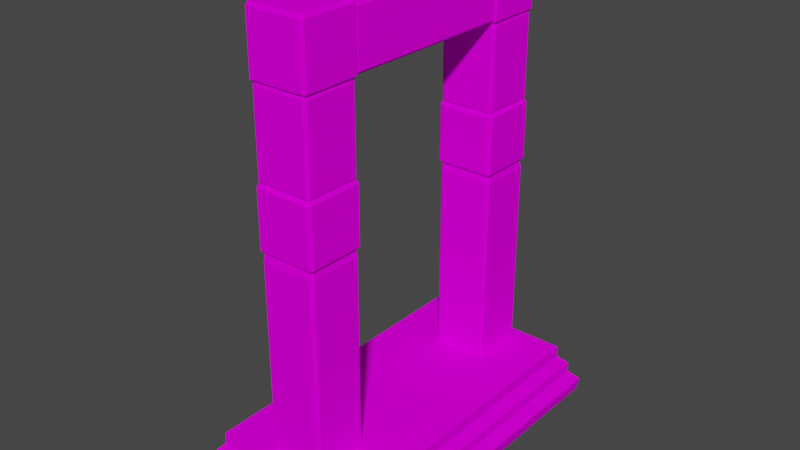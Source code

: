 # Source: Portal.blend  (saved by Blender 2.91.10; exported with 4.5.12 LTS)
import bpy
from mathutils import Matrix  # noqa: F401  (used for matrix-valued properties, if any)

bpy.ops.wm.read_factory_settings(use_empty=True)
scene = bpy.context.scene
scene.name = 'Scene'

# ---- collections
col_collection = bpy.data.collections.new('Collection'); scene.collection.children.link(col_collection)

# ---- images (referenced by path relative to the original .blend; pixels are not part of the script)
import os
ASSET_DIR = os.environ.get("B2B_ASSET_DIR", "")  # directory of the original .blend (textures are referenced by path, not embedded)
HERE = os.path.dirname(os.path.abspath(__file__))  # packed textures are extracted next to this script under _unpacked/

def load_image(name, relpath, width, height, colorspace="sRGB"):
    """Load a texture the original file referenced (path relative to the .blend, or extracted next to this script)."""
    p = next((c for c in (os.path.join(HERE, relpath), os.path.join(ASSET_DIR, relpath)) if relpath and os.path.exists(c)), "")
    if p:
        img = bpy.data.images.load(p, check_existing=True)
        img.name = name
    else:  # same state as the original file: an image datablock whose file is absent (Cycles renders it pink)
        img = bpy.data.images.new(name, width, height)
        img.source = "FILE"
        img.filepath = "//" + (relpath or name)
    img.colorspace_settings.name = colorspace
    return img
img_stone_texture_png = load_image('Stone Texture.png', 'Stone Texture.png', 1024, 1024, 'sRGB')

# ---- materials (node trees are filled in below, after node groups)
mat_portal_stone = bpy.data.materials.new('Portal Stone')
mat_portal_stone.use_transparent_shadow = False

# ---- material node trees
mat_portal_stone.use_nodes = True; mat_portal_stone.node_tree.nodes.clear()
_N = mat_portal_stone.node_tree.nodes; _L = mat_portal_stone.node_tree.links
n0 = _N.new('ShaderNodeBsdfPrincipled'); n0.name = 'Principled BSDF'; n0.location = (10, 300)
n0.distribution = 'GGX'
n0.subsurface_method = 'BURLEY'
n0.inputs[2].default_value = 1.0
n0.inputs[3].default_value = 1.45
n0.inputs[13].default_value = 0.0
n0.inputs[27].default_value = (0.0, 0.0, 0.0, 1.0)
n0.inputs[28].default_value = 1.0
n1 = _N.new('ShaderNodeOutputMaterial'); n1.name = 'Material Output'; n1.location = (300, 300)
n2 = _N.new('ShaderNodeTexImage'); n2.name = 'Image Texture'; n2.location = (-280, 280)
n2.image = img_stone_texture_png
_L.new(n0.outputs[0], n1.inputs[0])
_L.new(n2.outputs[0], n0.inputs[0])
n1.is_active_output = True

# ---- world
world_world = bpy.data.worlds.new('World'); scene.world = world_world
world_world.use_nodes = True; world_world.node_tree.nodes.clear()
_N = world_world.node_tree.nodes; _L = world_world.node_tree.links
n0 = _N.new('ShaderNodeOutputWorld'); n0.name = 'World Output'; n0.location = (300, 300)
n1 = _N.new('ShaderNodeBackground'); n1.name = 'Background'; n1.location = (10, 300)
n1.inputs[0].default_value = (0.05088, 0.05088, 0.05088, 1.0)
_L.new(n1.outputs[0], n0.inputs[0])
n0.is_active_output = True
world_world.color = (0.05088, 0.05088, 0.05088)
world_world.use_sun_shadow = False
world_world.sun_shadow_jitter_overblur = 0.0

# ---- meshes
me_cube = bpy.data.meshes.new('Cube')
me_cube.from_pydata([(1.0, -3.407, 1.0), (1.0, -3.407, 0.7575), (-2.37, -3.407, 1.0), (-2.37, -3.407, 0.7575), (-2.552, -3.616, 0.5379), (1.182, -3.616, 0.5379), (-2.549, -3.619, 0.3208), (1.185, -3.619, 0.3208), (-2.75, -3.813, 0.1054), (1.386, -3.813, 0.1054), (-2.82, -3.821, -0.2064), (1.316, -3.821, -0.2064), (1.0, 3.407, 1.0), (1.0, 3.407, 0.7575), (-2.37, 3.407, 1.0), (-2.37, 3.407, 0.7575), (-2.37, 0.0, 0.7575), (1.0, 0.0, 1.0), (-2.37, 0.0, 1.0), (1.0, 0.0, 0.7575), (-2.552, 0.0, 0.5379), (-2.552, 3.616, 0.5379), (1.182, 3.616, 0.5379), (1.182, 0.0, 0.5379), (-2.549, 0.0, 0.3208), (-2.549, 3.619, 0.3208), (1.185, 3.619, 0.3208), (1.185, 0.0, 0.3208), (-2.75, 0.0, 0.1054), (-2.75, 3.813, 0.1054), (1.386, 3.813, 0.1054), (1.386, 0.0, 0.1054), (-2.82, 0.0, -0.2064), (-2.82, 3.821, -0.2064), (1.316, 3.821, -0.2064), (1.316, 0.0, -0.2064)], [], [(17, 18, 2, 0), (1, 0, 2, 3), (3, 16, 20, 4), (19, 17, 0, 1), (3, 2, 18, 16), (5, 4, 6, 7), (19, 1, 5, 23), (1, 3, 4, 5), (6, 24, 28, 8), (23, 5, 7, 27), (4, 20, 24, 6), (31, 9, 11, 35), (7, 6, 8, 9), (27, 7, 9, 31), (32, 35, 11, 10), (8, 28, 32, 10), (9, 8, 10, 11), (17, 12, 14, 18), (13, 15, 14, 12), (15, 21, 20, 16), (19, 13, 12, 17), (15, 16, 18, 14), (22, 26, 25, 21), (19, 23, 22, 13), (13, 22, 21, 15), (25, 29, 28, 24), (23, 27, 26, 22), (21, 25, 24, 20), (31, 35, 34, 30), (26, 30, 29, 25), (27, 31, 30, 26), (32, 33, 34, 35), (29, 33, 32, 28), (30, 34, 33, 29)])
_uv = me_cube.uv_layers.new(name='UVMap')
_uv.uv.foreach_set('vector', [0.1087, 0.0002718, 1.004, 0.0002718, 1.004, 0.8477, 0.1087, 0.8477, 0.276, 0.9801, 0.288, 0.9801, 0.288, 0.9921, 0.276, 0.9921, 0.4833, 0.9511, 0.4833, 0.9557, 0.4833, 0.9557, 0.4833, 0.9511, 0.276, 0.9741, 0.288, 0.9741, 0.288, 0.9801, 0.276, 0.9801, 0.276, 0.944, 0.288, 0.944, 0.288, 0.95, 0.276, 0.95, 0.276, 0.9801, 0.276, 0.9921, 0.276, 0.9921, 0.276, 0.9801, 0.4833, 0.9743, 0.4833, 0.9789, 0.4833, 0.9789, 0.4833, 0.9743, 0.4833, 0.9789, 0.4833, 0.9881, 0.4833, 0.9881, 0.4833, 0.9789, 0.4833, 0.9511, 0.4833, 0.9557, 0.4833, 0.9557, 0.4833, 0.9511, 0.276, 0.9741, 0.276, 0.9801, 0.276, 0.9801, 0.276, 0.9741, 0.276, 0.944, 0.276, 0.95, 0.276, 0.95, 0.276, 0.944, 0.276, 0.9741, 0.276, 0.9801, 0.276, 0.9801, 0.276, 0.9741, 0.4833, 0.9789, 0.4833, 0.9881, 0.4833, 0.9881, 0.4833, 0.9789, 0.4833, 0.9743, 0.4833, 0.9789, 0.4833, 0.9789, 0.4833, 0.9743, 0.2205, 0.9585, 0.2859, 0.9585, 0.2859, 0.9912, 0.2205, 0.9912, 0.276, 0.944, 0.276, 0.95, 0.276, 0.95, 0.276, 0.944, 0.276, 0.9801, 0.276, 0.9921, 0.276, 0.9921, 0.276, 0.9801, 0.7795, 0.0118, 0.7795, 0.9187, 2.067, 0.9187, 2.067, 0.0118, 0.276, 0.9801, 0.276, 0.9921, 0.288, 0.9921, 0.288, 0.9801, 0.4833, 0.9511, 0.4833, 0.9511, 0.4833, 0.9557, 0.4833, 0.9557, 0.276, 0.9741, 0.276, 0.9801, 0.288, 0.9801, 0.288, 0.9741, 0.276, 0.944, 0.276, 0.95, 0.288, 0.95, 0.288, 0.944, 0.276, 0.9801, 0.276, 0.9801, 0.276, 0.9921, 0.276, 0.9921, 0.4833, 0.9743, 0.4833, 0.9743, 0.4833, 0.9789, 0.4833, 0.9789, 0.4833, 0.9789, 0.4833, 0.9789, 0.4833, 0.9881, 0.4833, 0.9881, 0.4833, 0.9511, 0.4833, 0.9511, 0.4833, 0.9557, 0.4833, 0.9557, 0.276, 0.9741, 0.276, 0.9741, 0.276, 0.9801, 0.276, 0.9801, 0.276, 0.944, 0.276, 0.944, 0.276, 0.95, 0.276, 0.95, 0.276, 0.9741, 0.276, 0.9741, 0.276, 0.9801, 0.276, 0.9801, 0.4833, 0.9789, 0.4833, 0.9789, 0.4833, 0.9881, 0.4833, 0.9881, 0.4833, 0.9743, 0.4833, 0.9743, 0.4833, 0.9789, 0.4833, 0.9789, 0.2205, 0.9585, 0.2205, 0.9912, 0.2859, 0.9912, 0.2859, 0.9585, 0.276, 0.944, 0.276, 0.944, 0.276, 0.95, 0.276, 0.95, 0.276, 0.9801, 0.276, 0.9801, 0.276, 0.9921, 0.276, 0.9921])
me_cube.materials.append(mat_portal_stone)
me_cube.use_remesh_preserve_volume = False
me_cube.use_remesh_preserve_attributes = False
me_cube.use_mirror_vertex_groups = False
me_cube.update()
me_cube_002 = bpy.data.meshes.new('Cube.002')
me_cube_002.from_pydata([(-0.9, -0.9, -1.0), (-0.9, -1.0, -0.9), (-1.0, -0.9, -0.9), (-0.9, -1.0, 0.9), (-0.9, -0.9, 1.0), (-1.0, -0.9, 0.9), (-0.9, 0.9, -1.0), (-1.0, 0.9, -0.9), (-0.9, 1.0, -0.9), (-0.9, 0.9, 1.0), (-0.9, 1.0, 0.9), (-1.0, 0.9, 0.9), (0.9, -0.9, -1.0), (1.0, -0.9, -0.9), (0.9, -1.0, -0.9), (0.9, -0.9, 1.0), (0.9, -1.0, 0.9), (1.0, -0.9, 0.9), (0.9, 0.9, -1.0), (0.9, 1.0, -0.9), (1.0, 0.9, -0.9), (0.9, 0.9, 1.0), (1.0, 0.9, 0.9), (0.9, 1.0, 0.9), (-0.9477, -0.9477, -0.9646), (-0.9477, -1.053, -0.994), (-1.053, -0.9477, -0.994), (-0.9477, -1.053, -1.524), (-0.9477, -0.9477, -1.553), (-1.053, -0.9477, -1.524), (-0.9477, 0.9477, -0.9646), (-1.053, 0.9477, -0.994), (-0.9477, 1.053, -0.994), (-0.9477, 0.9477, -1.553), (-0.9477, 1.053, -1.524), (-1.053, 0.9477, -1.524), (0.9477, -0.9477, -0.9646), (1.053, -0.9477, -0.994), (0.9477, -1.053, -0.994), (0.9477, -0.9477, -1.553), (0.9477, -1.053, -1.524), (1.053, -0.9477, -1.524), (0.9477, 0.9477, -0.9646), (0.9477, 1.053, -0.994), (1.053, 0.9477, -0.994), (0.9477, 0.9477, -1.553), (1.053, 0.9477, -1.524), (0.9477, 1.053, -1.524), (-0.9023, -0.9023, -1.534), (-0.9023, -1.003, -1.575), (-1.003, -0.9023, -1.575), (-0.9023, -1.003, -2.324), (-0.9023, -0.9023, -2.365), (-1.003, -0.9023, -2.324), (-0.9023, 0.9023, -1.534), (-1.003, 0.9023, -1.575), (-0.9023, 1.003, -1.575), (-0.9023, 0.9023, -2.365), (-0.9023, 1.003, -2.324), (-1.003, 0.9023, -2.324), (0.9023, -0.9023, -1.534), (1.003, -0.9023, -1.575), (0.9023, -1.003, -1.575), (0.9023, -0.9023, -2.365), (0.9023, -1.003, -2.324), (1.003, -0.9023, -2.324), (0.9023, 0.9023, -1.534), (0.9023, 1.003, -1.575), (1.003, 0.9023, -1.575), (0.9023, 0.9023, -2.365), (1.003, 0.9023, -2.324), (0.9023, 1.003, -2.324), (-0.9477, -0.9477, -2.338), (-0.9477, -1.053, -2.367), (-1.053, -0.9477, -2.367), (-0.9477, -1.053, -2.897), (-0.9477, -0.9477, -2.927), (-1.053, -0.9477, -2.897), (-0.9477, 0.9477, -2.338), (-1.053, 0.9477, -2.367), (-0.9477, 1.053, -2.367), (-0.9477, 0.9477, -2.927), (-0.9477, 1.053, -2.897), (-1.053, 0.9477, -2.897), (0.9477, -0.9477, -2.338), (1.053, -0.9477, -2.367), (0.9477, -1.053, -2.367), (0.9477, -0.9477, -2.927), (0.9477, -1.053, -2.897), (1.053, -0.9477, -2.897), (0.9477, 0.9477, -2.338), (0.9477, 1.053, -2.367), (1.053, 0.9477, -2.367), (0.9477, 0.9477, -2.927), (1.053, 0.9477, -2.897), (0.9477, 1.053, -2.897)], [], [(14, 16, 3, 1), (20, 22, 17, 13), (21, 9, 4, 15), (2, 5, 11, 7), (8, 10, 23, 19), (0, 1, 2), (3, 4, 5), (6, 7, 8), (9, 10, 11), (12, 13, 14), (15, 16, 17), (18, 19, 20), (21, 22, 23), (6, 0, 2, 7), (1, 3, 5, 2), (4, 9, 11, 5), (10, 8, 7, 11), (18, 6, 8, 19), (9, 21, 23, 10), (22, 20, 19, 23), (12, 18, 20, 13), (21, 15, 17, 22), (16, 14, 13, 17), (0, 12, 14, 1), (15, 4, 3, 16), (6, 18, 12, 0), (38, 25, 27, 40), (44, 37, 41, 46), (45, 39, 28, 33), (26, 31, 35, 29), (32, 43, 47, 34), (24, 26, 25), (27, 29, 28), (30, 32, 31), (33, 35, 34), (36, 38, 37), (39, 41, 40), (42, 44, 43), (45, 47, 46), (30, 31, 26, 24), (25, 26, 29, 27), (28, 29, 35, 33), (34, 35, 31, 32), (42, 43, 32, 30), (33, 34, 47, 45), (46, 47, 43, 44), (36, 37, 44, 42), (45, 46, 41, 39), (40, 41, 37, 38), (24, 25, 38, 36), (39, 40, 27, 28), (30, 24, 36, 42), (62, 49, 51, 64), (68, 61, 65, 70), (69, 63, 52, 57), (50, 55, 59, 53), (56, 67, 71, 58), (48, 50, 49), (51, 53, 52), (54, 56, 55), (57, 59, 58), (60, 62, 61), (63, 65, 64), (66, 68, 67), (69, 71, 70), (54, 55, 50, 48), (49, 50, 53, 51), (52, 53, 59, 57), (58, 59, 55, 56), (66, 67, 56, 54), (57, 58, 71, 69), (70, 71, 67, 68), (60, 61, 68, 66), (69, 70, 65, 63), (64, 65, 61, 62), (48, 49, 62, 60), (63, 64, 51, 52), (54, 48, 60, 66), (86, 73, 75, 88), (92, 85, 89, 94), (93, 87, 76, 81), (74, 79, 83, 77), (80, 91, 95, 82), (72, 74, 73), (75, 77, 76), (78, 80, 79), (81, 83, 82), (84, 86, 85), (87, 89, 88), (90, 92, 91), (93, 95, 94), (78, 79, 74, 72), (73, 74, 77, 75), (76, 77, 83, 81), (82, 83, 79, 80), (90, 91, 80, 78), (81, 82, 95, 93), (94, 95, 91, 92), (84, 85, 92, 90), (93, 94, 89, 87), (88, 89, 85, 86), (72, 73, 86, 84), (87, 88, 75, 76), (78, 72, 84, 90)])
_uv = me_cube_002.uv_layers.new(name='UVMap')
_uv.uv.foreach_set('vector', [0.1088, 0.2759, 0.9102, 0.2759, 0.9102, 0.6743, 0.1088, 0.6743, 0.08356, 0.2489, 0.9355, 0.2489, 0.9355, 0.599, 0.08356, 0.599, 0.5735, 0.5067, 0.6938, 0.5067, 0.6938, 0.627, 0.5735, 0.627, 0.07657, 0.1855, 0.9234, 0.1855, 0.9234, 0.6185, 0.07657, 0.6185, 0.03332, 0.1107, 0.9921, 0.1107, 0.9921, 0.6776, 0.03332, 0.6776, 0.2063, 0.9932, 0.2063, 0.9932, 0.2113, 0.9957, 0.9102, 0.6743, 0.9547, 0.6743, 0.9102, 0.6965, 0.2481, 0.9575, 0.2481, 0.9575, 0.2489, 0.9582, 0.5668, 0.373, 0.5668, 0.373, 0.5602, 0.3663, 0.2031, 0.9846, 0.2031, 0.9846, 0.2085, 0.9868, 0.9547, 0.2759, 0.9547, 0.2759, 0.9102, 0.2537, 0.2481, 0.9726, 0.2481, 0.9726, 0.2489, 0.9734, 0.9828, 0.2489, 0.9828, 0.2489, 0.9355, 0.2295, 0.2481, 0.9575, 0.2481, 0.9438, 0.2489, 0.9438, 0.2489, 0.9575, 0.2489, 0.943, 0.2625, 0.943, 0.2625, 0.9438, 0.2489, 0.9438, 0.5668, 0.2393, 0.5668, 0.3596, 0.5602, 0.3596, 0.5602, 0.2393, 0.2625, 0.959, 0.2489, 0.959, 0.2489, 0.9575, 0.2625, 0.9575, 0.2481, 0.9726, 0.2481, 0.959, 0.2489, 0.959, 0.2489, 0.9726, 0.5668, 0.373, 0.5668, 0.4933, 0.5602, 0.4933, 0.5602, 0.373, 0.2625, 0.9734, 0.2489, 0.9734, 0.2489, 0.9726, 0.2625, 0.9726, 0.2031, 0.9846, 0.2031, 0.9449, 0.2085, 0.9449, 0.2085, 0.9846, 0.9828, 0.2489, 0.9828, 0.599, 0.9355, 0.599, 0.9355, 0.2489, 0.3051, 0.9868, 0.2085, 0.9868, 0.2085, 0.9846, 0.3051, 0.9846, 0.2063, 0.9932, 0.2063, 0.9479, 0.2113, 0.9479, 0.2113, 0.9932, 0.9547, 0.2759, 0.9547, 0.6743, 0.9102, 0.6743, 0.9102, 0.2759, 0.3062, 0.5067, 0.4265, 0.5067, 0.4265, 0.627, 0.3062, 0.627, 0.2529, 0.1612, 0.2529, 0.6872, 0.7789, 0.6872, 0.7789, 0.1612, 0.2601, 0.2169, 0.2601, 0.7601, 0.8034, 0.7601, 0.8034, 0.2169, 0.6375, 0.5125, 0.6375, 0.7375, 0.8625, 0.7375, 0.8625, 0.5125, 0.3121, 0.207, 0.3121, 0.5827, 0.6879, 0.5827, 0.6879, 0.207, 0.2339, 0.1089, 0.2339, 0.6411, 0.7661, 0.6411, 0.7661, 0.1089, 0.2474, 0.9766, 0.2471, 0.9766, 0.2474, 0.9769, 0.2577, 0.9821, 0.2577, 0.9823, 0.258, 0.9821, 0.2474, 0.9717, 0.2474, 0.9715, 0.2471, 0.9717, 0.258, 0.9663, 0.2577, 0.966, 0.258, 0.9663, 0.3625, 0.7375, 0.3625, 0.75, 0.375, 0.7375, 0.258, 0.9772, 0.2577, 0.9769, 0.258, 0.9772, 0.2523, 0.9717, 0.2525, 0.9717, 0.2523, 0.9715, 0.2924, 0.9636, 0.2799, 0.9511, 0.2924, 0.9636, 0.2474, 0.9717, 0.2471, 0.9717, 0.2471, 0.9766, 0.2474, 0.9766, 0.2528, 0.9606, 0.2528, 0.9608, 0.2577, 0.9608, 0.2577, 0.9606, 0.258, 0.9608, 0.2577, 0.9608, 0.2577, 0.9657, 0.258, 0.9657, 0.2577, 0.9663, 0.2577, 0.9657, 0.2528, 0.9657, 0.2528, 0.9663, 0.2523, 0.9717, 0.2523, 0.9715, 0.2474, 0.9715, 0.2474, 0.9717, 0.258, 0.9663, 0.2577, 0.9663, 0.2577, 0.9712, 0.258, 0.9712, 0.2577, 0.9717, 0.2577, 0.9712, 0.2528, 0.9712, 0.2528, 0.9717, 0.2523, 0.9766, 0.2528, 0.9766, 0.2528, 0.9717, 0.2523, 0.9717, 0.2583, 0.9717, 0.2577, 0.9717, 0.2577, 0.9766, 0.2583, 0.9766, 0.2577, 0.9772, 0.2577, 0.9766, 0.2528, 0.9766, 0.2528, 0.9772, 0.2474, 0.9766, 0.2474, 0.9769, 0.2523, 0.9769, 0.2523, 0.9766, 0.258, 0.9772, 0.2577, 0.9772, 0.2577, 0.9821, 0.258, 0.9821, 0.1375, 0.5125, 0.1375, 0.7375, 0.3625, 0.7375, 0.3625, 0.5125, 0.2672, 0.1692, 0.2672, 0.6728, 0.7709, 0.6728, 0.7709, 0.1692, 0.2961, 0.09722, 0.2961, 0.6766, 0.8754, 0.6766, 0.8754, 0.09722, 0.7292, 0.5534, 0.7292, 0.08707, 0.2629, 0.08707, 0.2629, 0.5534, 0.1968, 0.1202, 0.1968, 0.7584, 0.8349, 0.7584, 0.8349, 0.1202, 0.8213, 0.6963, 0.8213, 0.05374, 0.1787, 0.05374, 0.1787, 0.6963, 0.2848, 0.9476, 0.2855, 0.9476, 0.2848, 0.9469, 0.2844, 0.9759, 0.2844, 0.9763, 0.2848, 0.9759, 0.2848, 0.961, 0.2848, 0.9617, 0.2855, 0.961, 0.2848, 0.9517, 0.2844, 0.9513, 0.2848, 0.9517, 0.2714, 0.9476, 0.2714, 0.9469, 0.2707, 0.9476, 0.2663, 0.994, 0.2663, 0.994, 0.2663, 0.994, 0.2714, 0.961, 0.2707, 0.961, 0.2714, 0.9617, 0.2748, 0.9826, 0.2745, 0.9823, 0.2748, 0.9826, 0.2848, 0.961, 0.2855, 0.961, 0.2855, 0.9476, 0.2848, 0.9476, 0.2699, 0.9914, 0.2699, 0.9906, 0.2566, 0.9906, 0.2566, 0.9914, 0.2848, 0.9434, 0.2844, 0.9434, 0.2844, 0.9509, 0.2848, 0.9509, 0.2566, 0.9758, 0.2566, 0.9773, 0.2699, 0.9773, 0.2699, 0.9758, 0.2714, 0.961, 0.2714, 0.9617, 0.2848, 0.9617, 0.2848, 0.961, 0.2848, 0.9517, 0.2844, 0.9517, 0.2844, 0.9592, 0.2848, 0.9592, 0.2566, 0.961, 0.2566, 0.9625, 0.2699, 0.9625, 0.2699, 0.961, 0.2714, 0.9476, 0.2699, 0.9476, 0.2699, 0.961, 0.2714, 0.961, 0.2852, 0.96, 0.2844, 0.96, 0.2844, 0.9675, 0.2852, 0.9675, 0.2566, 0.9462, 0.2566, 0.9476, 0.2699, 0.9476, 0.2699, 0.9462, 0.2848, 0.9476, 0.2848, 0.9469, 0.2714, 0.9469, 0.2714, 0.9476, 0.2848, 0.9684, 0.2844, 0.9684, 0.2844, 0.9759, 0.2848, 0.9759, 0.1375, 0.5125, 0.1375, 0.7375, 0.3625, 0.7375, 0.3625, 0.5125, 0.2828, 0.1738, 0.2828, 0.7122, 0.8212, 0.7122, 0.8212, 0.1738, 0.2556, 0.1766, 0.2556, 0.7294, 0.8084, 0.7294, 0.8084, 0.1766, 0.6375, 0.5125, 0.6375, 0.7375, 0.8625, 0.7375, 0.8625, 0.5125, 0.2147, 0.1837, 0.2147, 0.7623, 0.7933, 0.7623, 0.7933, 0.1837, 0.2235, 0.09848, 0.2235, 0.6515, 0.7765, 0.6515, 0.7765, 0.09848, 0.2761, 0.974, 0.2756, 0.974, 0.2761, 0.9745, 0.2954, 0.9841, 0.2954, 0.9847, 0.2959, 0.9841, 0.2761, 0.9648, 0.2761, 0.9643, 0.2756, 0.9648, 0.2959, 0.9547, 0.2954, 0.9541, 0.2959, 0.9547, 0.2852, 0.974, 0.2852, 0.9745, 0.2858, 0.974, 0.2959, 0.975, 0.2954, 0.9745, 0.2959, 0.975, 0.2852, 0.9648, 0.2858, 0.9648, 0.2852, 0.9643, 0.2959, 0.9648, 0.2954, 0.9643, 0.2959, 0.9648, 0.2761, 0.9648, 0.2756, 0.9648, 0.2756, 0.974, 0.2761, 0.974, 0.2863, 0.944, 0.2863, 0.9445, 0.2954, 0.9445, 0.2954, 0.944, 0.2959, 0.9445, 0.2954, 0.9445, 0.2954, 0.9536, 0.2959, 0.9536, 0.2954, 0.9547, 0.2954, 0.9536, 0.2863, 0.9536, 0.2863, 0.9547, 0.2852, 0.9648, 0.2852, 0.9643, 0.2761, 0.9643, 0.2761, 0.9648, 0.2959, 0.9547, 0.2954, 0.9547, 0.2954, 0.9638, 0.2959, 0.9638, 0.2954, 0.9648, 0.2954, 0.9638, 0.2863, 0.9638, 0.2863, 0.9648, 0.2852, 0.974, 0.2863, 0.974, 0.2863, 0.9648, 0.2852, 0.9648, 0.2964, 0.9648, 0.2954, 0.9648, 0.2954, 0.974, 0.2964, 0.974, 0.2954, 0.975, 0.2954, 0.974, 0.2863, 0.974, 0.2863, 0.975, 0.2761, 0.974, 0.2761, 0.9745, 0.2852, 0.9745, 0.2852, 0.974, 0.2959, 0.975, 0.2954, 0.975, 0.2954, 0.9841, 0.2959, 0.9841, 0.1375, 0.5125, 0.1375, 0.7375, 0.3625, 0.7375, 0.3625, 0.5125])
me_cube_002.materials.append(mat_portal_stone)
me_cube_002.use_remesh_fix_poles = True
me_cube_002.use_remesh_preserve_attributes = False
me_cube_002.use_mirror_vertex_groups = False
me_cube_002.update()
me_cube_008 = bpy.data.meshes.new('Cube.008')
me_cube_008.from_pydata([(-0.9, -0.9, -1.0), (-0.9, -1.0, -0.9), (-1.0, -0.9, -0.9), (-0.9, -1.0, 0.9), (-0.9, -0.9, 1.0), (-1.0, -0.9, 0.9), (-0.9, 0.9, -1.0), (-1.0, 0.9, -0.9), (-0.9, 1.0, -0.9), (-0.9, 0.9, 1.0), (-0.9, 1.0, 0.9), (-1.0, 0.9, 0.9), (0.9, -0.9, -1.0), (1.0, -0.9, -0.9), (0.9, -1.0, -0.9), (0.9, -0.9, 1.0), (0.9, -1.0, 0.9), (1.0, -0.9, 0.9), (0.9, 0.9, -1.0), (0.9, 1.0, -0.9), (1.0, 0.9, -0.9), (0.9, 0.9, 1.0), (1.0, 0.9, 0.9), (0.9, 1.0, 0.9), (-0.9477, -0.9477, -0.9646), (-0.9477, -1.053, -0.994), (-1.053, -0.9477, -0.994), (-0.9477, -1.053, -1.524), (-0.9477, -0.9477, -1.553), (-1.053, -0.9477, -1.524), (-0.9477, 0.9477, -0.9646), (-1.053, 0.9477, -0.994), (-0.9477, 1.053, -0.994), (-0.9477, 0.9477, -1.553), (-0.9477, 1.053, -1.524), (-1.053, 0.9477, -1.524), (0.9477, -0.9477, -0.9646), (1.053, -0.9477, -0.994), (0.9477, -1.053, -0.994), (0.9477, -0.9477, -1.553), (0.9477, -1.053, -1.524), (1.053, -0.9477, -1.524), (0.9477, 0.9477, -0.9646), (0.9477, 1.053, -0.994), (1.053, 0.9477, -0.994), (0.9477, 0.9477, -1.553), (1.053, 0.9477, -1.524), (0.9477, 1.053, -1.524), (-0.9023, -0.9023, -1.534), (-0.9023, -1.003, -1.575), (-1.003, -0.9023, -1.575), (-0.9023, -1.003, -2.324), (-0.9023, -0.9023, -2.365), (-1.003, -0.9023, -2.324), (-0.9023, 0.9023, -1.534), (-1.003, 0.9023, -1.575), (-0.9023, 1.003, -1.575), (-0.9023, 0.9023, -2.365), (-0.9023, 1.003, -2.324), (-1.003, 0.9023, -2.324), (0.9023, -0.9023, -1.534), (1.003, -0.9023, -1.575), (0.9023, -1.003, -1.575), (0.9023, -0.9023, -2.365), (0.9023, -1.003, -2.324), (1.003, -0.9023, -2.324), (0.9023, 0.9023, -1.534), (0.9023, 1.003, -1.575), (1.003, 0.9023, -1.575), (0.9023, 0.9023, -2.365), (1.003, 0.9023, -2.324), (0.9023, 1.003, -2.324), (-0.9477, -0.9477, -2.338), (-0.9477, -1.053, -2.367), (-1.053, -0.9477, -2.367), (-0.9477, -1.053, -2.897), (-0.9477, -0.9477, -2.927), (-1.053, -0.9477, -2.897), (-0.9477, 0.9477, -2.338), (-1.053, 0.9477, -2.367), (-0.9477, 1.053, -2.367), (-0.9477, 0.9477, -2.927), (-0.9477, 1.053, -2.897), (-1.053, 0.9477, -2.897), (0.9477, -0.9477, -2.338), (1.053, -0.9477, -2.367), (0.9477, -1.053, -2.367), (0.9477, -0.9477, -2.927), (0.9477, -1.053, -2.897), (1.053, -0.9477, -2.897), (0.9477, 0.9477, -2.338), (0.9477, 1.053, -2.367), (1.053, 0.9477, -2.367), (0.9477, 0.9477, -2.927), (1.053, 0.9477, -2.897), (0.9477, 1.053, -2.897)], [], [(14, 16, 3, 1), (20, 22, 17, 13), (21, 9, 4, 15), (2, 5, 11, 7), (8, 10, 23, 19), (0, 1, 2), (3, 4, 5), (6, 7, 8), (9, 10, 11), (12, 13, 14), (15, 16, 17), (18, 19, 20), (21, 22, 23), (6, 0, 2, 7), (1, 3, 5, 2), (4, 9, 11, 5), (10, 8, 7, 11), (18, 6, 8, 19), (9, 21, 23, 10), (22, 20, 19, 23), (12, 18, 20, 13), (21, 15, 17, 22), (16, 14, 13, 17), (0, 12, 14, 1), (15, 4, 3, 16), (6, 18, 12, 0), (38, 25, 27, 40), (44, 37, 41, 46), (45, 39, 28, 33), (26, 31, 35, 29), (32, 43, 47, 34), (24, 26, 25), (27, 29, 28), (30, 32, 31), (33, 35, 34), (36, 38, 37), (39, 41, 40), (42, 44, 43), (45, 47, 46), (30, 31, 26, 24), (25, 26, 29, 27), (28, 29, 35, 33), (34, 35, 31, 32), (42, 43, 32, 30), (33, 34, 47, 45), (46, 47, 43, 44), (36, 37, 44, 42), (45, 46, 41, 39), (40, 41, 37, 38), (24, 25, 38, 36), (39, 40, 27, 28), (30, 24, 36, 42), (62, 49, 51, 64), (68, 61, 65, 70), (69, 63, 52, 57), (50, 55, 59, 53), (56, 67, 71, 58), (48, 50, 49), (51, 53, 52), (54, 56, 55), (57, 59, 58), (60, 62, 61), (63, 65, 64), (66, 68, 67), (69, 71, 70), (54, 55, 50, 48), (49, 50, 53, 51), (52, 53, 59, 57), (58, 59, 55, 56), (66, 67, 56, 54), (57, 58, 71, 69), (70, 71, 67, 68), (60, 61, 68, 66), (69, 70, 65, 63), (64, 65, 61, 62), (48, 49, 62, 60), (63, 64, 51, 52), (54, 48, 60, 66), (86, 73, 75, 88), (92, 85, 89, 94), (93, 87, 76, 81), (74, 79, 83, 77), (80, 91, 95, 82), (72, 74, 73), (75, 77, 76), (78, 80, 79), (81, 83, 82), (84, 86, 85), (87, 89, 88), (90, 92, 91), (93, 95, 94), (78, 79, 74, 72), (73, 74, 77, 75), (76, 77, 83, 81), (82, 83, 79, 80), (90, 91, 80, 78), (81, 82, 95, 93), (94, 95, 91, 92), (84, 85, 92, 90), (93, 94, 89, 87), (88, 89, 85, 86), (72, 73, 86, 84), (87, 88, 75, 76), (78, 72, 84, 90)])
_uv = me_cube_008.uv_layers.new(name='UVMap')
_uv.uv.foreach_set('vector', [0.1088, 0.2759, 0.9102, 0.2759, 0.9102, 0.6743, 0.1088, 0.6743, 0.08356, 0.2489, 0.9355, 0.2489, 0.9355, 0.599, 0.08356, 0.599, 0.5735, 0.5067, 0.6938, 0.5067, 0.6938, 0.627, 0.5735, 0.627, 0.07657, 0.1855, 0.9234, 0.1855, 0.9234, 0.6185, 0.07657, 0.6185, 0.03332, 0.1107, 0.9921, 0.1107, 0.9921, 0.6776, 0.03332, 0.6776, 0.2063, 0.9932, 0.2063, 0.9932, 0.2113, 0.9957, 0.9102, 0.6743, 0.9547, 0.6743, 0.9102, 0.6965, 0.2481, 0.9575, 0.2481, 0.9575, 0.2489, 0.9582, 0.5668, 0.373, 0.5668, 0.373, 0.5602, 0.3663, 0.2031, 0.9846, 0.2031, 0.9846, 0.2085, 0.9868, 0.9547, 0.2759, 0.9547, 0.2759, 0.9102, 0.2537, 0.2481, 0.9726, 0.2481, 0.9726, 0.2489, 0.9734, 0.9828, 0.2489, 0.9828, 0.2489, 0.9355, 0.2295, 0.2481, 0.9575, 0.2481, 0.9438, 0.2489, 0.9438, 0.2489, 0.9575, 0.2489, 0.943, 0.2625, 0.943, 0.2625, 0.9438, 0.2489, 0.9438, 0.5668, 0.2393, 0.5668, 0.3596, 0.5602, 0.3596, 0.5602, 0.2393, 0.2625, 0.959, 0.2489, 0.959, 0.2489, 0.9575, 0.2625, 0.9575, 0.2481, 0.9726, 0.2481, 0.959, 0.2489, 0.959, 0.2489, 0.9726, 0.5668, 0.373, 0.5668, 0.4933, 0.5602, 0.4933, 0.5602, 0.373, 0.2625, 0.9734, 0.2489, 0.9734, 0.2489, 0.9726, 0.2625, 0.9726, 0.2031, 0.9846, 0.2031, 0.9449, 0.2085, 0.9449, 0.2085, 0.9846, 0.9828, 0.2489, 0.9828, 0.599, 0.9355, 0.599, 0.9355, 0.2489, 0.3051, 0.9868, 0.2085, 0.9868, 0.2085, 0.9846, 0.3051, 0.9846, 0.2063, 0.9932, 0.2063, 0.9479, 0.2113, 0.9479, 0.2113, 0.9932, 0.9547, 0.2759, 0.9547, 0.6743, 0.9102, 0.6743, 0.9102, 0.2759, 0.3062, 0.5067, 0.4265, 0.5067, 0.4265, 0.627, 0.3062, 0.627, 0.2529, 0.1612, 0.2529, 0.6872, 0.7789, 0.6872, 0.7789, 0.1612, 0.2601, 0.2169, 0.2601, 0.7601, 0.8034, 0.7601, 0.8034, 0.2169, 0.6375, 0.5125, 0.6375, 0.7375, 0.8625, 0.7375, 0.8625, 0.5125, 0.3121, 0.207, 0.3121, 0.5827, 0.6879, 0.5827, 0.6879, 0.207, 0.2339, 0.1089, 0.2339, 0.6411, 0.7661, 0.6411, 0.7661, 0.1089, 0.2474, 0.9766, 0.2471, 0.9766, 0.2474, 0.9769, 0.2577, 0.9821, 0.2577, 0.9823, 0.258, 0.9821, 0.2474, 0.9717, 0.2474, 0.9715, 0.2471, 0.9717, 0.258, 0.9663, 0.2577, 0.966, 0.258, 0.9663, 0.3625, 0.7375, 0.3625, 0.75, 0.375, 0.7375, 0.258, 0.9772, 0.2577, 0.9769, 0.258, 0.9772, 0.2523, 0.9717, 0.2525, 0.9717, 0.2523, 0.9715, 0.2924, 0.9636, 0.2799, 0.9511, 0.2924, 0.9636, 0.2474, 0.9717, 0.2471, 0.9717, 0.2471, 0.9766, 0.2474, 0.9766, 0.2528, 0.9606, 0.2528, 0.9608, 0.2577, 0.9608, 0.2577, 0.9606, 0.258, 0.9608, 0.2577, 0.9608, 0.2577, 0.9657, 0.258, 0.9657, 0.2577, 0.9663, 0.2577, 0.9657, 0.2528, 0.9657, 0.2528, 0.9663, 0.2523, 0.9717, 0.2523, 0.9715, 0.2474, 0.9715, 0.2474, 0.9717, 0.258, 0.9663, 0.2577, 0.9663, 0.2577, 0.9712, 0.258, 0.9712, 0.2577, 0.9717, 0.2577, 0.9712, 0.2528, 0.9712, 0.2528, 0.9717, 0.2523, 0.9766, 0.2528, 0.9766, 0.2528, 0.9717, 0.2523, 0.9717, 0.2583, 0.9717, 0.2577, 0.9717, 0.2577, 0.9766, 0.2583, 0.9766, 0.2577, 0.9772, 0.2577, 0.9766, 0.2528, 0.9766, 0.2528, 0.9772, 0.2474, 0.9766, 0.2474, 0.9769, 0.2523, 0.9769, 0.2523, 0.9766, 0.258, 0.9772, 0.2577, 0.9772, 0.2577, 0.9821, 0.258, 0.9821, 0.1375, 0.5125, 0.1375, 0.7375, 0.3625, 0.7375, 0.3625, 0.5125, 0.2672, 0.1692, 0.2672, 0.6728, 0.7709, 0.6728, 0.7709, 0.1692, 0.2961, 0.09722, 0.2961, 0.6766, 0.8754, 0.6766, 0.8754, 0.09722, 0.7292, 0.5534, 0.7292, 0.08707, 0.2629, 0.08707, 0.2629, 0.5534, 0.1968, 0.1202, 0.1968, 0.7584, 0.8349, 0.7584, 0.8349, 0.1202, 0.8213, 0.6963, 0.8213, 0.05374, 0.1787, 0.05374, 0.1787, 0.6963, 0.2848, 0.9476, 0.2855, 0.9476, 0.2848, 0.9469, 0.2844, 0.9759, 0.2844, 0.9763, 0.2848, 0.9759, 0.2848, 0.961, 0.2848, 0.9617, 0.2855, 0.961, 0.2848, 0.9517, 0.2844, 0.9513, 0.2848, 0.9517, 0.2714, 0.9476, 0.2714, 0.9469, 0.2707, 0.9476, 0.2663, 0.994, 0.2663, 0.994, 0.2663, 0.994, 0.2714, 0.961, 0.2707, 0.961, 0.2714, 0.9617, 0.2748, 0.9826, 0.2745, 0.9823, 0.2748, 0.9826, 0.2848, 0.961, 0.2855, 0.961, 0.2855, 0.9476, 0.2848, 0.9476, 0.2699, 0.9914, 0.2699, 0.9906, 0.2566, 0.9906, 0.2566, 0.9914, 0.2848, 0.9434, 0.2844, 0.9434, 0.2844, 0.9509, 0.2848, 0.9509, 0.2566, 0.9758, 0.2566, 0.9773, 0.2699, 0.9773, 0.2699, 0.9758, 0.2714, 0.961, 0.2714, 0.9617, 0.2848, 0.9617, 0.2848, 0.961, 0.2848, 0.9517, 0.2844, 0.9517, 0.2844, 0.9592, 0.2848, 0.9592, 0.2566, 0.961, 0.2566, 0.9625, 0.2699, 0.9625, 0.2699, 0.961, 0.2714, 0.9476, 0.2699, 0.9476, 0.2699, 0.961, 0.2714, 0.961, 0.2852, 0.96, 0.2844, 0.96, 0.2844, 0.9675, 0.2852, 0.9675, 0.2566, 0.9462, 0.2566, 0.9476, 0.2699, 0.9476, 0.2699, 0.9462, 0.2848, 0.9476, 0.2848, 0.9469, 0.2714, 0.9469, 0.2714, 0.9476, 0.2848, 0.9684, 0.2844, 0.9684, 0.2844, 0.9759, 0.2848, 0.9759, 0.1375, 0.5125, 0.1375, 0.7375, 0.3625, 0.7375, 0.3625, 0.5125, 0.2828, 0.1738, 0.2828, 0.7122, 0.8212, 0.7122, 0.8212, 0.1738, 0.2556, 0.1766, 0.2556, 0.7294, 0.8084, 0.7294, 0.8084, 0.1766, 0.6375, 0.5125, 0.6375, 0.7375, 0.8625, 0.7375, 0.8625, 0.5125, 0.2147, 0.1837, 0.2147, 0.7623, 0.7933, 0.7623, 0.7933, 0.1837, 0.2235, 0.09848, 0.2235, 0.6515, 0.7765, 0.6515, 0.7765, 0.09848, 0.2761, 0.974, 0.2756, 0.974, 0.2761, 0.9745, 0.2954, 0.9841, 0.2954, 0.9847, 0.2959, 0.9841, 0.2761, 0.9648, 0.2761, 0.9643, 0.2756, 0.9648, 0.2959, 0.9547, 0.2954, 0.9541, 0.2959, 0.9547, 0.2852, 0.974, 0.2852, 0.9745, 0.2858, 0.974, 0.2959, 0.975, 0.2954, 0.9745, 0.2959, 0.975, 0.2852, 0.9648, 0.2858, 0.9648, 0.2852, 0.9643, 0.2959, 0.9648, 0.2954, 0.9643, 0.2959, 0.9648, 0.2761, 0.9648, 0.2756, 0.9648, 0.2756, 0.974, 0.2761, 0.974, 0.2863, 0.944, 0.2863, 0.9445, 0.2954, 0.9445, 0.2954, 0.944, 0.2959, 0.9445, 0.2954, 0.9445, 0.2954, 0.9536, 0.2959, 0.9536, 0.2954, 0.9547, 0.2954, 0.9536, 0.2863, 0.9536, 0.2863, 0.9547, 0.2852, 0.9648, 0.2852, 0.9643, 0.2761, 0.9643, 0.2761, 0.9648, 0.2959, 0.9547, 0.2954, 0.9547, 0.2954, 0.9638, 0.2959, 0.9638, 0.2954, 0.9648, 0.2954, 0.9638, 0.2863, 0.9638, 0.2863, 0.9648, 0.2852, 0.974, 0.2863, 0.974, 0.2863, 0.9648, 0.2852, 0.9648, 0.2964, 0.9648, 0.2954, 0.9648, 0.2954, 0.974, 0.2964, 0.974, 0.2954, 0.975, 0.2954, 0.974, 0.2863, 0.974, 0.2863, 0.975, 0.2761, 0.974, 0.2761, 0.9745, 0.2852, 0.9745, 0.2852, 0.974, 0.2959, 0.975, 0.2954, 0.975, 0.2954, 0.9841, 0.2959, 0.9841, 0.1375, 0.5125, 0.1375, 0.7375, 0.3625, 0.7375, 0.3625, 0.5125])
me_cube_008.materials.append(mat_portal_stone)
me_cube_008.use_remesh_fix_poles = True
me_cube_008.use_remesh_preserve_attributes = False
me_cube_008.use_mirror_vertex_groups = False
me_cube_008.update()
me_cube_012 = bpy.data.meshes.new('Cube.012')
me_cube_012.from_pydata([(-0.9, -0.9, -1.0), (-0.9, -1.0, -0.9), (-1.0, -0.9, -0.9), (-0.9, -1.0, 0.9), (-0.9, -0.9, 1.0), (-1.0, -0.9, 0.9), (-0.9, 0.9, -1.0), (-1.0, 0.9, -0.9), (-0.9, 1.0, -0.9), (-0.9, 0.9, 1.0), (-0.9, 1.0, 0.9), (-1.0, 0.9, 0.9), (0.9, -0.9, -1.0), (1.0, -0.9, -0.9), (0.9, -1.0, -0.9), (0.9, -0.9, 1.0), (0.9, -1.0, 0.9), (1.0, -0.9, 0.9), (0.9, 0.9, -1.0), (0.9, 1.0, -0.9), (1.0, 0.9, -0.9), (0.9, 0.9, 1.0), (1.0, 0.9, 0.9), (0.9, 1.0, 0.9)], [], [(14, 16, 3, 1), (20, 22, 17, 13), (21, 9, 4, 15), (2, 5, 11, 7), (8, 10, 23, 19), (0, 1, 2), (3, 4, 5), (6, 7, 8), (9, 10, 11), (12, 13, 14), (15, 16, 17), (18, 19, 20), (21, 22, 23), (6, 0, 2, 7), (1, 3, 5, 2), (4, 9, 11, 5), (10, 8, 7, 11), (18, 6, 8, 19), (9, 21, 23, 10), (22, 20, 19, 23), (12, 18, 20, 13), (21, 15, 17, 22), (16, 14, 13, 17), (0, 12, 14, 1), (15, 4, 3, 16), (6, 18, 12, 0)])
_uv = me_cube_012.uv_layers.new(name='UVMap')
_uv.uv.foreach_set('vector', [0.1088, 0.2759, 0.9102, 0.2759, 0.9102, 0.6743, 0.1088, 0.6743, 0.08356, 0.2489, 0.9355, 0.2489, 0.9355, 0.599, 0.08356, 0.599, 0.5735, 0.5067, 0.6938, 0.5067, 0.6938, 0.627, 0.5735, 0.627, 0.07657, 0.1855, 0.9234, 0.1855, 0.9234, 0.6185, 0.07657, 0.6185, 0.03332, 0.1107, 0.9921, 0.1107, 0.9921, 0.6776, 0.03332, 0.6776, 0.2063, 0.9932, 0.2063, 0.9932, 0.2113, 0.9957, 0.9102, 0.6743, 0.9547, 0.6743, 0.9102, 0.6965, 0.2481, 0.9575, 0.2481, 0.9575, 0.2489, 0.9582, 0.5668, 0.373, 0.5668, 0.373, 0.5602, 0.3663, 0.2031, 0.9846, 0.2031, 0.9846, 0.2085, 0.9868, 0.9547, 0.2759, 0.9547, 0.2759, 0.9102, 0.2537, 0.2481, 0.9726, 0.2481, 0.9726, 0.2489, 0.9734, 0.9828, 0.2489, 0.9828, 0.2489, 0.9355, 0.2295, 0.2481, 0.9575, 0.2481, 0.9438, 0.2489, 0.9438, 0.2489, 0.9575, 0.2489, 0.943, 0.2625, 0.943, 0.2625, 0.9438, 0.2489, 0.9438, 0.5668, 0.2393, 0.5668, 0.3596, 0.5602, 0.3596, 0.5602, 0.2393, 0.2625, 0.959, 0.2489, 0.959, 0.2489, 0.9575, 0.2625, 0.9575, 0.2481, 0.9726, 0.2481, 0.959, 0.2489, 0.959, 0.2489, 0.9726, 0.5668, 0.373, 0.5668, 0.4933, 0.5602, 0.4933, 0.5602, 0.373, 0.2625, 0.9734, 0.2489, 0.9734, 0.2489, 0.9726, 0.2625, 0.9726, 0.2031, 0.9846, 0.2031, 0.9449, 0.2085, 0.9449, 0.2085, 0.9846, 0.9828, 0.2489, 0.9828, 0.599, 0.9355, 0.599, 0.9355, 0.2489, 0.3051, 0.9868, 0.2085, 0.9868, 0.2085, 0.9846, 0.3051, 0.9846, 0.2063, 0.9932, 0.2063, 0.9479, 0.2113, 0.9479, 0.2113, 0.9932, 0.9547, 0.2759, 0.9547, 0.6743, 0.9102, 0.6743, 0.9102, 0.2759, 0.3062, 0.5067, 0.4265, 0.5067, 0.4265, 0.627, 0.3062, 0.627])
me_cube_012.materials.append(mat_portal_stone)
me_cube_012.use_remesh_fix_poles = True
me_cube_012.use_remesh_preserve_attributes = False
me_cube_012.use_mirror_vertex_groups = False
me_cube_012.update()

# ---- objects
ob_platform = bpy.data.objects.new('Platform', me_cube)
ob_left_pillar = bpy.data.objects.new('Left pillar', me_cube_002)
ob_right_pillar = bpy.data.objects.new('Right pillar', me_cube_008)
ob_top = bpy.data.objects.new('Top', me_cube_012)

# ---- transforms, parenting, visibility, modifiers, constraints
ob_platform.location = (0.0, 0.0, 0.0)
ob_platform.lock_rotations_4d = False
ob_platform.empty_display_type = 'ARROWS'
ob_platform.lineart.crease_threshold = 0.0
ob_left_pillar.location = (-0.6725, -2.519, 3.078)
ob_left_pillar.scale = (0.616, 0.616, -2.31)
ob_left_pillar.lineart.crease_threshold = 0.0
ob_right_pillar.location = (-0.6725, 2.59, 3.078)
ob_right_pillar.scale = (0.616, 0.616, -2.31)
ob_right_pillar.lineart.crease_threshold = 0.0
ob_top.location = (-0.6725, 0.05089, 9.132)
ob_top.rotation_euler = (-1.571, 1.571, 0.0)
ob_top.scale = (0.616, 0.616, -2.099)
ob_top.lineart.crease_threshold = 0.0

# ---- collection membership
col_collection.objects.link(ob_platform)
col_collection.objects.link(ob_left_pillar)
col_collection.objects.link(ob_right_pillar)
col_collection.objects.link(ob_top)

# ---- scene / render settings (as saved in the file)
scene.frame_start = 1; scene.frame_end = 250; scene.frame_set(1)
scene.render.engine = 'BLENDER_EEVEE_NEXT'
scene.cycles.use_denoising = False
scene.cycles.samples = 128
scene.cycles.sampling_pattern = 'TABULATED_SOBOL'
scene.cycles.use_adaptive_sampling = False
scene.cycles.use_light_tree = False
scene.view_settings.view_transform = 'Filmic'
bpy.context.view_layer.update()

# ---- added for rendering (the .blend has no active camera and no usable light): camera, sun
cam_auto = bpy.data.cameras.new('AutoCamera')
cam_auto.lens = 50.0
cam_auto.sensor_width = 36.0
cam_auto.clip_end = 1000.0
ob_auto_camera = bpy.data.objects.new('AutoCamera', cam_auto)
scene.collection.objects.link(ob_auto_camera)
ob_auto_camera.location = (11.5927, -14.7714, 14.6642)
ob_auto_camera.rotation_euler = (1.09748, -7.21219e-08, 0.694738)
scene.camera = ob_auto_camera
light_auto_sun = bpy.data.lights.new('AutoSun', 'SUN')
light_auto_sun.energy = 3.0
light_auto_sun.angle = 0.0523599
ob_auto_sun = bpy.data.objects.new('AutoSun', light_auto_sun)
scene.collection.objects.link(ob_auto_sun)
ob_auto_sun.rotation_euler = (0.872665, 0.174533, 0.523599)
bpy.context.view_layer.update()
